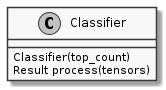

The diagram above was rendered by PlantUML. Its source (embedded in the PNG):
@startuml
skinparam monochrome true
skinparam handwritten false
class Classifier {
    Classifier(top_count)
    Result process(tensors)
}

@enduml